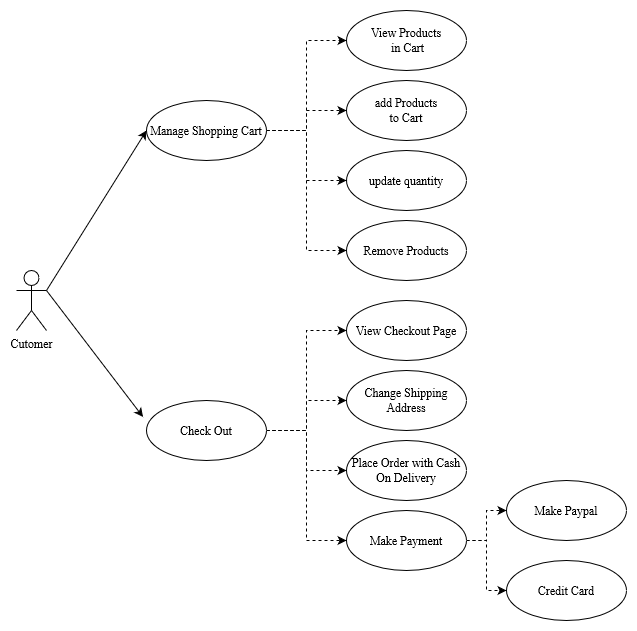

The diagram above was exported from draw.io. Its source (the exported page's mxGraphModel, read from the mxfile embedded in the PNG):
<mxGraphModel dx="1085" dy="550" grid="1" gridSize="10" guides="1" tooltips="1" connect="1" arrows="1" fold="1" page="1" pageScale="1" pageWidth="850" pageHeight="1100" math="0" shadow="0">
  <root>
    <mxCell id="0" />
    <mxCell id="1" parent="0" />
    <mxCell id="OgUDBSx2htbFfASB2tZ9-1" style="edgeStyle=orthogonalEdgeStyle;rounded=0;orthogonalLoop=1;jettySize=auto;html=1;entryX=0;entryY=0.5;entryDx=0;entryDy=0;fontFamily=Times New Roman;endArrow=classic;endFill=1;dashed=1;" parent="1" source="OgUDBSx2htbFfASB2tZ9-3" target="OgUDBSx2htbFfASB2tZ9-5" edge="1">
      <mxGeometry relative="1" as="geometry" />
    </mxCell>
    <mxCell id="OgUDBSx2htbFfASB2tZ9-2" style="edgeStyle=orthogonalEdgeStyle;rounded=0;orthogonalLoop=1;jettySize=auto;html=1;dashed=1;fontFamily=Times New Roman;endArrow=classic;endFill=1;entryX=0;entryY=0.5;entryDx=0;entryDy=0;" parent="1" source="OgUDBSx2htbFfASB2tZ9-3" target="OgUDBSx2htbFfASB2tZ9-4" edge="1">
      <mxGeometry relative="1" as="geometry">
        <mxPoint x="440" y="124.5" as="targetPoint" />
        <Array as="points">
          <mxPoint x="400" y="180" />
          <mxPoint x="400" y="90" />
        </Array>
      </mxGeometry>
    </mxCell>
    <mxCell id="OgUDBSx2htbFfASB2tZ9-9" style="edgeStyle=orthogonalEdgeStyle;rounded=0;orthogonalLoop=1;jettySize=auto;html=1;entryX=0;entryY=0.5;entryDx=0;entryDy=0;fontFamily=Times New Roman;endArrow=classic;endFill=1;dashed=1;" parent="1" source="OgUDBSx2htbFfASB2tZ9-3" target="OgUDBSx2htbFfASB2tZ9-8" edge="1">
      <mxGeometry relative="1" as="geometry" />
    </mxCell>
    <mxCell id="OgUDBSx2htbFfASB2tZ9-3" value="Manage Shopping Cart" style="shape=ellipse;html=1;strokeWidth=1;fontStyle=0;whiteSpace=wrap;align=center;perimeter=ellipsePerimeter;fontFamily=Times New Roman;" parent="1" vertex="1">
      <mxGeometry x="240" y="150" width="120" height="60" as="geometry" />
    </mxCell>
    <mxCell id="OgUDBSx2htbFfASB2tZ9-4" value="&lt;div&gt;View Products&lt;/div&gt;&lt;div&gt;&amp;nbsp;in Cart&lt;/div&gt;" style="shape=ellipse;html=1;strokeWidth=1;fontStyle=0;whiteSpace=wrap;align=center;perimeter=ellipsePerimeter;fontFamily=Times New Roman;" parent="1" vertex="1">
      <mxGeometry x="440" y="60" width="120" height="60" as="geometry" />
    </mxCell>
    <mxCell id="OgUDBSx2htbFfASB2tZ9-5" value="Remove Products" style="shape=ellipse;html=1;strokeWidth=1;fontStyle=0;whiteSpace=wrap;align=center;perimeter=ellipsePerimeter;fontFamily=Times New Roman;" parent="1" vertex="1">
      <mxGeometry x="440" y="270" width="120" height="60" as="geometry" />
    </mxCell>
    <mxCell id="OgUDBSx2htbFfASB2tZ9-6" value="" style="endArrow=classic;html=1;rounded=0;entryX=0;entryY=0.5;entryDx=0;entryDy=0;exitX=1;exitY=0.3333333333333333;exitDx=0;exitDy=0;exitPerimeter=0;fontFamily=Times New Roman;" parent="1" target="OgUDBSx2htbFfASB2tZ9-3" edge="1" source="OgUDBSx2htbFfASB2tZ9-7">
      <mxGeometry width="50" height="50" relative="1" as="geometry">
        <mxPoint x="220" y="180" as="sourcePoint" />
        <mxPoint x="244" y="151.5" as="targetPoint" />
      </mxGeometry>
    </mxCell>
    <mxCell id="OgUDBSx2htbFfASB2tZ9-7" value="Cutomer" style="shape=umlActor;html=1;verticalLabelPosition=bottom;verticalAlign=top;align=center;fontFamily=Times New Roman;" parent="1" vertex="1">
      <mxGeometry x="110" y="320" width="30" height="60" as="geometry" />
    </mxCell>
    <mxCell id="OgUDBSx2htbFfASB2tZ9-8" value="&lt;div&gt;add Products &lt;br&gt;&lt;/div&gt;&lt;div&gt;to Cart&lt;/div&gt;" style="shape=ellipse;html=1;strokeWidth=1;fontStyle=0;whiteSpace=wrap;align=center;perimeter=ellipsePerimeter;fontFamily=Times New Roman;" parent="1" vertex="1">
      <mxGeometry x="440" y="130" width="120" height="60" as="geometry" />
    </mxCell>
    <mxCell id="OgUDBSx2htbFfASB2tZ9-10" value="update quantity" style="shape=ellipse;html=1;strokeWidth=1;fontStyle=0;whiteSpace=wrap;align=center;perimeter=ellipsePerimeter;fontFamily=Times New Roman;" parent="1" vertex="1">
      <mxGeometry x="440" y="200" width="120" height="60" as="geometry" />
    </mxCell>
    <mxCell id="OgUDBSx2htbFfASB2tZ9-11" style="edgeStyle=orthogonalEdgeStyle;rounded=0;orthogonalLoop=1;jettySize=auto;html=1;entryX=0;entryY=0.5;entryDx=0;entryDy=0;fontFamily=Times New Roman;endArrow=classic;endFill=1;dashed=1;exitX=1;exitY=0.5;exitDx=0;exitDy=0;" parent="1" source="OgUDBSx2htbFfASB2tZ9-3" target="OgUDBSx2htbFfASB2tZ9-10" edge="1">
      <mxGeometry relative="1" as="geometry">
        <mxPoint x="390" y="190" as="sourcePoint" />
        <mxPoint x="450" y="170" as="targetPoint" />
      </mxGeometry>
    </mxCell>
    <mxCell id="aHMRWjShFir7eUFLvH64-9" style="edgeStyle=orthogonalEdgeStyle;rounded=0;orthogonalLoop=1;jettySize=auto;html=1;entryX=0;entryY=0.5;entryDx=0;entryDy=0;dashed=1;fontFamily=Times New Roman;" edge="1" parent="1" source="aHMRWjShFir7eUFLvH64-1" target="aHMRWjShFir7eUFLvH64-2">
      <mxGeometry relative="1" as="geometry" />
    </mxCell>
    <mxCell id="aHMRWjShFir7eUFLvH64-10" style="edgeStyle=orthogonalEdgeStyle;rounded=0;orthogonalLoop=1;jettySize=auto;html=1;dashed=1;fontFamily=Times New Roman;" edge="1" parent="1" source="aHMRWjShFir7eUFLvH64-1" target="aHMRWjShFir7eUFLvH64-3">
      <mxGeometry relative="1" as="geometry" />
    </mxCell>
    <mxCell id="aHMRWjShFir7eUFLvH64-11" style="edgeStyle=orthogonalEdgeStyle;rounded=0;orthogonalLoop=1;jettySize=auto;html=1;entryX=0;entryY=0.5;entryDx=0;entryDy=0;dashed=1;fontFamily=Times New Roman;" edge="1" parent="1" source="aHMRWjShFir7eUFLvH64-1" target="aHMRWjShFir7eUFLvH64-4">
      <mxGeometry relative="1" as="geometry" />
    </mxCell>
    <mxCell id="aHMRWjShFir7eUFLvH64-12" style="edgeStyle=orthogonalEdgeStyle;rounded=0;orthogonalLoop=1;jettySize=auto;html=1;entryX=0;entryY=0.5;entryDx=0;entryDy=0;dashed=1;fontFamily=Times New Roman;" edge="1" parent="1" source="aHMRWjShFir7eUFLvH64-1" target="aHMRWjShFir7eUFLvH64-5">
      <mxGeometry relative="1" as="geometry" />
    </mxCell>
    <mxCell id="aHMRWjShFir7eUFLvH64-1" value="Check Out" style="shape=ellipse;html=1;strokeWidth=1;fontStyle=0;whiteSpace=wrap;align=center;perimeter=ellipsePerimeter;fontFamily=Times New Roman;" vertex="1" parent="1">
      <mxGeometry x="240" y="450" width="120" height="60" as="geometry" />
    </mxCell>
    <mxCell id="aHMRWjShFir7eUFLvH64-2" value="View Checkout Page" style="shape=ellipse;html=1;strokeWidth=1;fontStyle=0;whiteSpace=wrap;align=center;perimeter=ellipsePerimeter;fontFamily=Times New Roman;" vertex="1" parent="1">
      <mxGeometry x="440" y="350" width="120" height="60" as="geometry" />
    </mxCell>
    <mxCell id="aHMRWjShFir7eUFLvH64-3" value="&lt;div&gt;Change Shipping&lt;/div&gt;&lt;div&gt;Address&lt;br&gt;&lt;/div&gt;" style="shape=ellipse;html=1;strokeWidth=1;fontStyle=0;whiteSpace=wrap;align=center;perimeter=ellipsePerimeter;fontFamily=Times New Roman;" vertex="1" parent="1">
      <mxGeometry x="440" y="420" width="120" height="60" as="geometry" />
    </mxCell>
    <mxCell id="aHMRWjShFir7eUFLvH64-4" value="Place Order with Cash On Delivery" style="shape=ellipse;html=1;strokeWidth=1;fontStyle=0;whiteSpace=wrap;align=center;perimeter=ellipsePerimeter;fontFamily=Times New Roman;" vertex="1" parent="1">
      <mxGeometry x="440" y="490" width="120" height="60" as="geometry" />
    </mxCell>
    <mxCell id="aHMRWjShFir7eUFLvH64-13" style="edgeStyle=orthogonalEdgeStyle;rounded=0;orthogonalLoop=1;jettySize=auto;html=1;entryX=0;entryY=0.5;entryDx=0;entryDy=0;dashed=1;entryPerimeter=0;fontFamily=Times New Roman;" edge="1" parent="1" source="aHMRWjShFir7eUFLvH64-5" target="aHMRWjShFir7eUFLvH64-6">
      <mxGeometry relative="1" as="geometry">
        <Array as="points">
          <mxPoint x="580" y="590" />
          <mxPoint x="580" y="560" />
        </Array>
      </mxGeometry>
    </mxCell>
    <mxCell id="aHMRWjShFir7eUFLvH64-14" style="edgeStyle=orthogonalEdgeStyle;rounded=0;orthogonalLoop=1;jettySize=auto;html=1;entryX=0;entryY=0.5;entryDx=0;entryDy=0;dashed=1;fontFamily=Times New Roman;" edge="1" parent="1" source="aHMRWjShFir7eUFLvH64-5" target="aHMRWjShFir7eUFLvH64-7">
      <mxGeometry relative="1" as="geometry" />
    </mxCell>
    <mxCell id="aHMRWjShFir7eUFLvH64-5" value="Make Payment" style="shape=ellipse;html=1;strokeWidth=1;fontStyle=0;whiteSpace=wrap;align=center;perimeter=ellipsePerimeter;fontFamily=Times New Roman;" vertex="1" parent="1">
      <mxGeometry x="440" y="560" width="120" height="60" as="geometry" />
    </mxCell>
    <mxCell id="aHMRWjShFir7eUFLvH64-6" value="Make Paypal" style="shape=ellipse;html=1;strokeWidth=1;fontStyle=0;whiteSpace=wrap;align=center;perimeter=ellipsePerimeter;fontFamily=Times New Roman;" vertex="1" parent="1">
      <mxGeometry x="600" y="530" width="120" height="60" as="geometry" />
    </mxCell>
    <mxCell id="aHMRWjShFir7eUFLvH64-7" value="Credit Card" style="shape=ellipse;html=1;strokeWidth=1;fontStyle=0;whiteSpace=wrap;align=center;perimeter=ellipsePerimeter;fontFamily=Times New Roman;" vertex="1" parent="1">
      <mxGeometry x="600" y="610" width="120" height="60" as="geometry" />
    </mxCell>
    <mxCell id="aHMRWjShFir7eUFLvH64-15" value="" style="endArrow=classic;html=1;rounded=0;entryX=-0.029;entryY=0.274;entryDx=0;entryDy=0;exitX=1;exitY=0.3333333333333333;exitDx=0;exitDy=0;exitPerimeter=0;entryPerimeter=0;fontFamily=Times New Roman;" edge="1" parent="1" source="OgUDBSx2htbFfASB2tZ9-7" target="aHMRWjShFir7eUFLvH64-1">
      <mxGeometry width="50" height="50" relative="1" as="geometry">
        <mxPoint x="150" y="350" as="sourcePoint" />
        <mxPoint x="269.99999999999545" y="190" as="targetPoint" />
      </mxGeometry>
    </mxCell>
  </root>
</mxGraphModel>